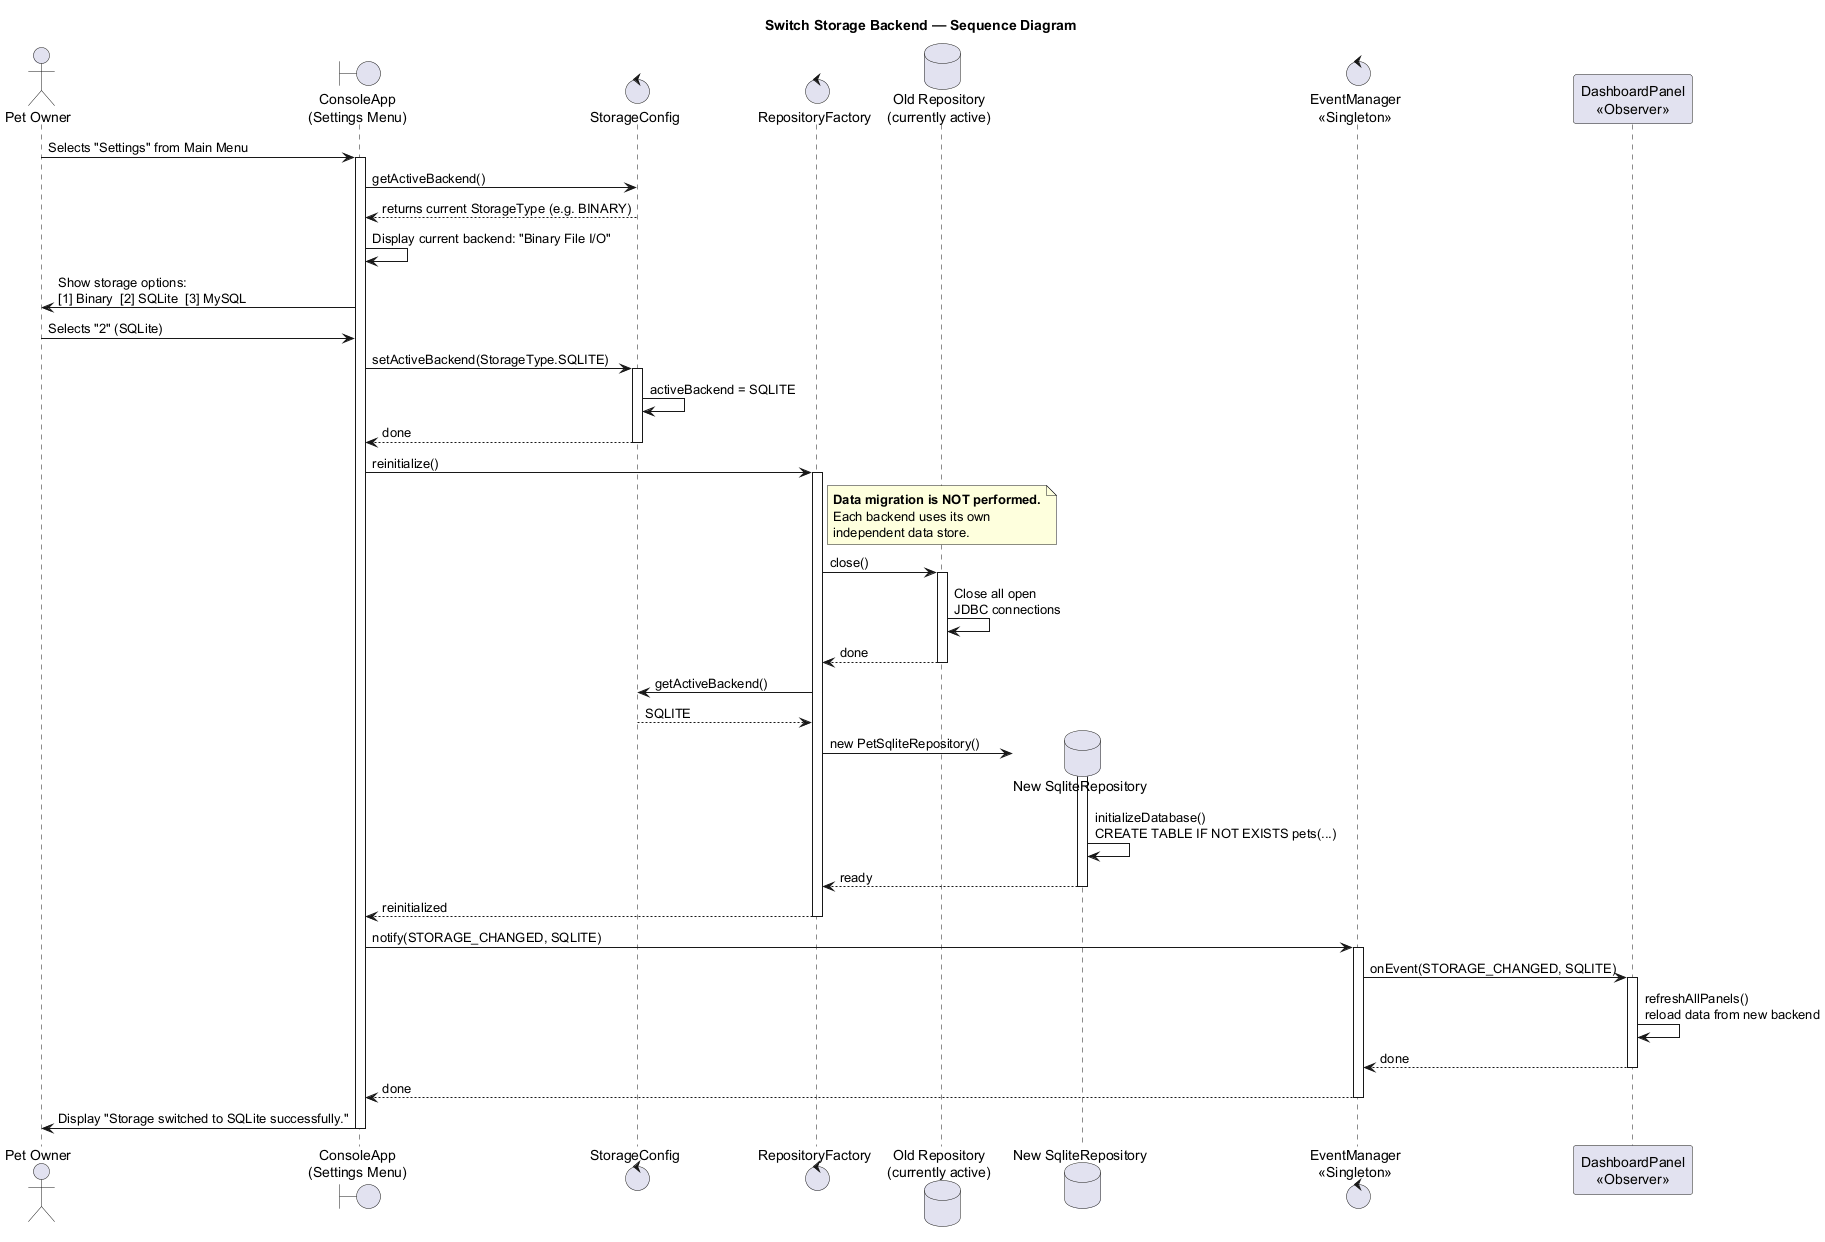

The diagram above was rendered by PlantUML. Its source (embedded in the PNG):
@startuml SwitchStorageSequence
title Switch Storage Backend — Sequence Diagram

actor "Pet Owner" as User
boundary "ConsoleApp\n(Settings Menu)" as UI
control "StorageConfig" as Config
control "RepositoryFactory" as Factory
database "Old Repository\n(currently active)" as OldRepo
database "New SqliteRepository" as NewRepo
control "EventManager\n<<Singleton>>" as Event
participant "DashboardPanel\n<<Observer>>" as Dash

User -> UI : Selects "Settings" from Main Menu
activate UI
UI -> Config : getActiveBackend()
Config --> UI : returns current StorageType (e.g. BINARY)
UI -> UI : Display current backend: "Binary File I/O"
UI -> User : Show storage options:\n[1] Binary  [2] SQLite  [3] MySQL
User -> UI : Selects "2" (SQLite)

UI -> Config : setActiveBackend(StorageType.SQLITE)
activate Config
Config -> Config : activeBackend = SQLITE
Config --> UI : done
deactivate Config

UI -> Factory : reinitialize()
activate Factory

note right of Factory
  **Data migration is NOT performed.**
  Each backend uses its own
  independent data store.
end note

Factory -> OldRepo : close()
activate OldRepo
OldRepo -> OldRepo : Close all open\nJDBC connections
OldRepo --> Factory : done
deactivate OldRepo

Factory -> Config : getActiveBackend()
Config --> Factory : SQLITE

Factory -> NewRepo ** : new PetSqliteRepository()
activate NewRepo
NewRepo -> NewRepo : initializeDatabase()\nCREATE TABLE IF NOT EXISTS pets(...)
NewRepo --> Factory : ready
deactivate NewRepo

Factory --> UI : reinitialized
deactivate Factory

UI -> Event : notify(STORAGE_CHANGED, SQLITE)
activate Event
Event -> Dash : onEvent(STORAGE_CHANGED, SQLITE)
activate Dash
Dash -> Dash : refreshAllPanels()\nreload data from new backend
Dash --> Event : done
deactivate Dash
Event --> UI : done
deactivate Event

UI -> User : Display "Storage switched to SQLite successfully."

deactivate UI

@enduml